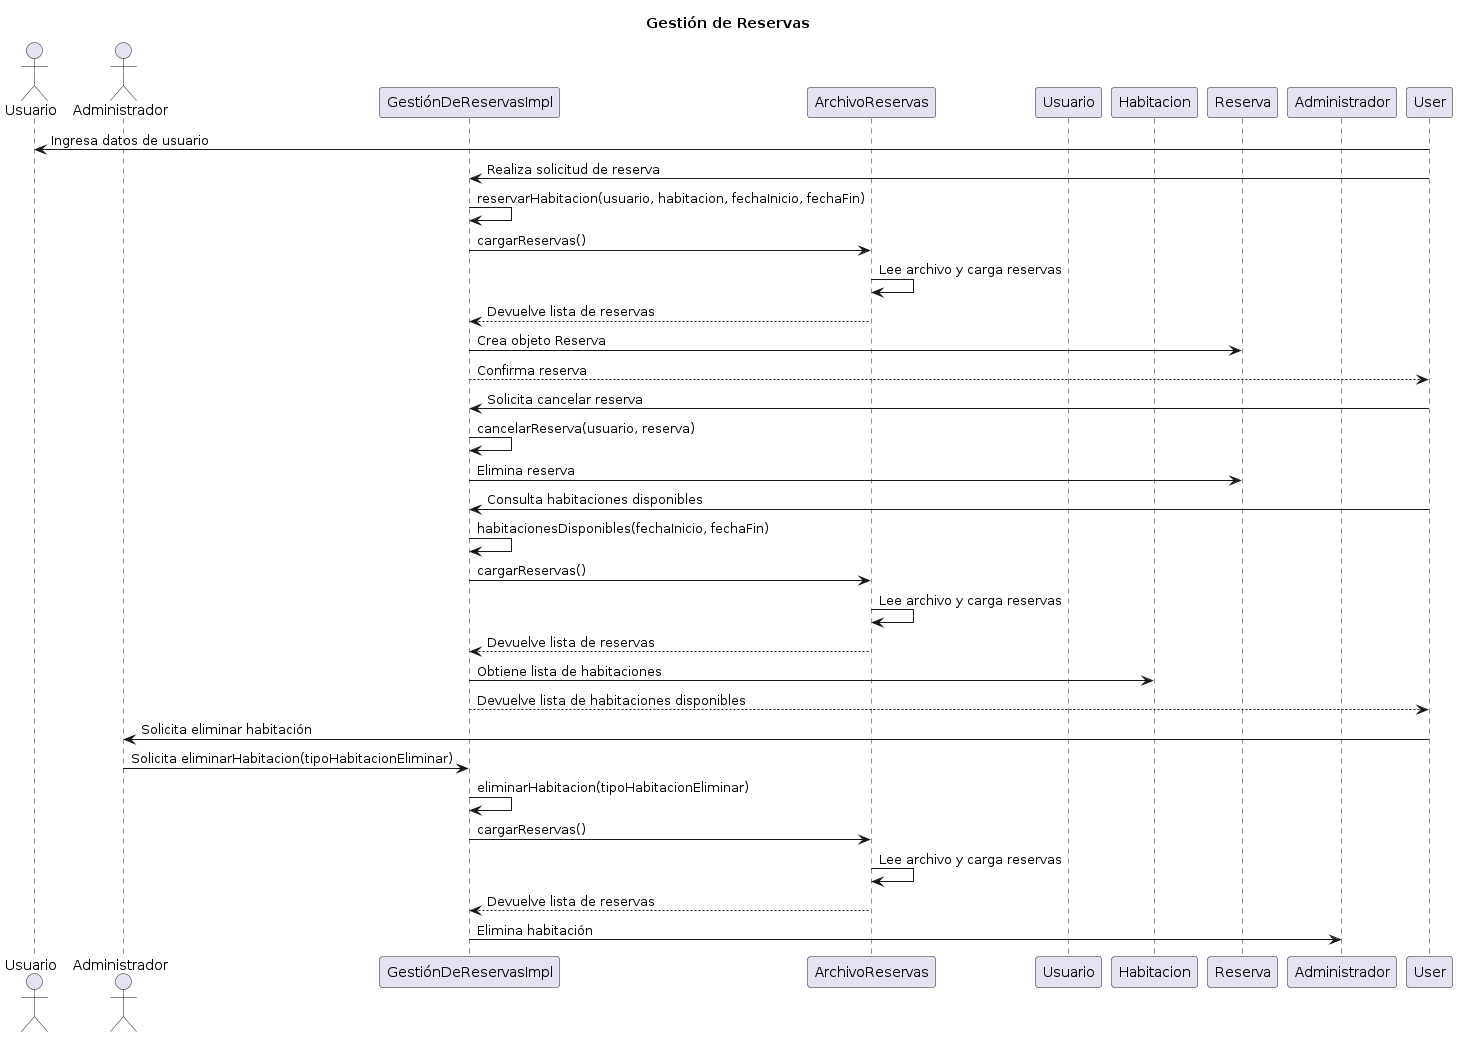

The diagram above was rendered by PlantUML. Its source (embedded in the PNG):
@startuml
title Gestión de Reservas

actor Usuario
actor Administrador
participant "GestiónDeReservasImpl" as GestiónDeReservasImpl
participant "ArchivoReservas" as ArchivoReservas
participant "Usuario" as UsuarioClass
participant "Habitacion" as HabitacionClass
participant "Reserva" as ReservaClass
participant "Administrador" as AdministradorClass

User -> Usuario: Ingresa datos de usuario
User -> GestiónDeReservasImpl: Realiza solicitud de reserva
GestiónDeReservasImpl -> GestiónDeReservasImpl: reservarHabitacion(usuario, habitacion, fechaInicio, fechaFin)
GestiónDeReservasImpl -> ArchivoReservas: cargarReservas()
ArchivoReservas -> ArchivoReservas: Lee archivo y carga reservas
ArchivoReservas --> GestiónDeReservasImpl: Devuelve lista de reservas
GestiónDeReservasImpl -> ReservaClass: Crea objeto Reserva
GestiónDeReservasImpl --> User: Confirma reserva
User -> GestiónDeReservasImpl: Solicita cancelar reserva
GestiónDeReservasImpl -> GestiónDeReservasImpl: cancelarReserva(usuario, reserva)
GestiónDeReservasImpl -> ReservaClass: Elimina reserva
User -> GestiónDeReservasImpl: Consulta habitaciones disponibles
GestiónDeReservasImpl -> GestiónDeReservasImpl: habitacionesDisponibles(fechaInicio, fechaFin)
GestiónDeReservasImpl -> ArchivoReservas: cargarReservas()
ArchivoReservas -> ArchivoReservas: Lee archivo y carga reservas
ArchivoReservas --> GestiónDeReservasImpl: Devuelve lista de reservas
GestiónDeReservasImpl -> HabitacionClass: Obtiene lista de habitaciones
GestiónDeReservasImpl --> User: Devuelve lista de habitaciones disponibles
User -> Administrador: Solicita eliminar habitación
Administrador -> GestiónDeReservasImpl: Solicita eliminarHabitacion(tipoHabitacionEliminar)
GestiónDeReservasImpl -> GestiónDeReservasImpl: eliminarHabitacion(tipoHabitacionEliminar)
GestiónDeReservasImpl -> ArchivoReservas: cargarReservas()
ArchivoReservas -> ArchivoReservas: Lee archivo y carga reservas
ArchivoReservas --> GestiónDeReservasImpl: Devuelve lista de reservas
GestiónDeReservasImpl -> AdministradorClass: Elimina habitación
@enduml